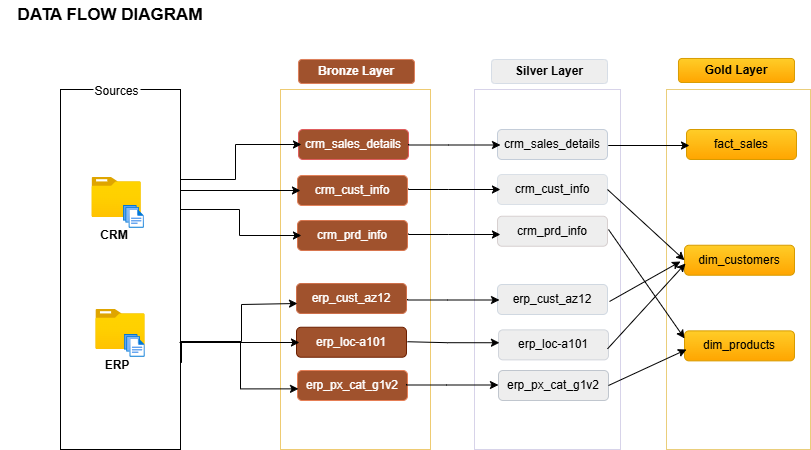

The diagram above was exported from draw.io. Its source (the exported page's mxGraphModel, read from the mxfile embedded in the PNG):
<mxGraphModel dx="872" dy="537" grid="1" gridSize="10" guides="1" tooltips="1" connect="1" arrows="1" fold="1" page="1" pageScale="1" pageWidth="850" pageHeight="1100" math="0" shadow="0">
  <root>
    <mxCell id="0" />
    <mxCell id="1" parent="0" />
    <mxCell id="LuMiwripxXGzidkjyhAo-78" edge="1" parent="1" source="4qDZTU7d3DFIF1qwMEpC-1" style="edgeStyle=orthogonalEdgeStyle;rounded=0;orthogonalLoop=1;jettySize=auto;html=1;exitX=1;exitY=0.25;exitDx=0;exitDy=0;">
      <mxGeometry relative="1" as="geometry">
        <mxPoint x="290" y="175" as="targetPoint" />
      </mxGeometry>
    </mxCell>
    <mxCell id="LuMiwripxXGzidkjyhAo-79" edge="1" parent="1" style="edgeStyle=orthogonalEdgeStyle;rounded=0;orthogonalLoop=1;jettySize=auto;html=1;entryX=0;entryY=0.5;entryDx=0;entryDy=0;">
      <mxGeometry relative="1" as="geometry">
        <Array as="points">
          <mxPoint x="239" y="240" />
          <mxPoint x="239" y="266" />
        </Array>
        <mxPoint x="180" y="240" as="sourcePoint" />
        <mxPoint x="297" y="266" as="targetPoint" />
      </mxGeometry>
    </mxCell>
    <mxCell id="4qDZTU7d3DFIF1qwMEpC-1" parent="1" style="rounded=0;whiteSpace=wrap;html=1;" value="" vertex="1">
      <mxGeometry height="360" width="120" x="60" y="120" as="geometry" />
    </mxCell>
    <mxCell id="LuMiwripxXGzidkjyhAo-1" parent="1" style="rounded=0;whiteSpace=wrap;html=1;strokeColor=none;" value="Sources" vertex="1">
      <mxGeometry height="30" width="47" x="93" y="107" as="geometry" />
    </mxCell>
    <mxCell id="LuMiwripxXGzidkjyhAo-2" parent="1" style="text;html=1;whiteSpace=wrap;strokeColor=none;fillColor=default;align=center;verticalAlign=middle;rounded=0;fontStyle=1;fontSize=17;" value="DATA FLOW DIAGRAM" vertex="1">
      <mxGeometry height="30" width="220" y="31" as="geometry" />
    </mxCell>
    <mxCell id="LuMiwripxXGzidkjyhAo-11" parent="1" style="image;aspect=fixed;html=1;points=[];align=center;fontSize=12;image=img/lib/azure2/general/Folder_Blank.svg;" value="" vertex="1">
      <mxGeometry height="40" width="49.29" x="91.5" y="208" as="geometry" />
    </mxCell>
    <mxCell id="LuMiwripxXGzidkjyhAo-12" parent="1" style="image;aspect=fixed;html=1;points=[];align=center;fontSize=12;image=img/lib/azure2/general/Folder_Blank.svg;" value="" vertex="1">
      <mxGeometry height="40" width="49.29" x="95.36" y="340" as="geometry" />
    </mxCell>
    <mxCell id="LuMiwripxXGzidkjyhAo-13" parent="1" style="image;aspect=fixed;html=1;points=[];align=center;fontSize=12;image=img/lib/azure2/general/Files.svg;" value="" vertex="1">
      <mxGeometry height="22.74" width="20.79" x="123" y="236" as="geometry" />
    </mxCell>
    <mxCell id="LuMiwripxXGzidkjyhAo-14" parent="1" style="image;aspect=fixed;html=1;points=[];align=center;fontSize=12;image=img/lib/azure2/general/Files.svg;" value="" vertex="1">
      <mxGeometry height="22.74" width="20.79" x="123.86" y="365" as="geometry" />
    </mxCell>
    <mxCell id="LuMiwripxXGzidkjyhAo-15" parent="1" style="text;html=1;whiteSpace=wrap;strokeColor=none;fillColor=none;align=center;verticalAlign=middle;rounded=0;" value="&lt;b&gt;CRM&lt;/b&gt;" vertex="1">
      <mxGeometry height="24.26" width="60" x="83.79" y="253.74" as="geometry" />
    </mxCell>
    <mxCell id="LuMiwripxXGzidkjyhAo-16" parent="1" style="text;html=1;whiteSpace=wrap;strokeColor=none;fillColor=none;align=center;verticalAlign=middle;rounded=0;" value="&lt;b&gt;ERP&lt;/b&gt;" vertex="1">
      <mxGeometry height="24.26" width="46" x="94" y="383.74" as="geometry" />
    </mxCell>
    <mxCell id="LuMiwripxXGzidkjyhAo-20" parent="1" style="rounded=1;whiteSpace=wrap;html=1;fillColor=#a0522d;strokeColor=light-dark(#dd7f5a, #fcb99e);fontColor=#ffffff;" value="&lt;b&gt;Bronze Layer&lt;/b&gt;" vertex="1">
      <mxGeometry height="24" width="116" x="298" y="90" as="geometry" />
    </mxCell>
    <mxCell id="LuMiwripxXGzidkjyhAo-21" parent="1" style="rounded=1;whiteSpace=wrap;html=1;fillColor=#eeeeee;strokeColor=light-dark(#d6dde6, #babdc0);" value="&lt;b&gt;Silver Layer&lt;/b&gt;" vertex="1">
      <mxGeometry height="24" width="116" x="491" y="90" as="geometry" />
    </mxCell>
    <mxCell id="LuMiwripxXGzidkjyhAo-22" parent="1" style="rounded=1;whiteSpace=wrap;html=1;fillColor=#ffcd28;strokeColor=#d79b00;gradientColor=#ffa500;" value="&lt;b&gt;Gold Layer&lt;/b&gt;" vertex="1">
      <mxGeometry height="24" width="116" x="678" y="89" as="geometry" />
    </mxCell>
    <mxCell id="LuMiwripxXGzidkjyhAo-23" parent="1" style="rounded=0;whiteSpace=wrap;html=1;strokeColor=light-dark(#d7d3e9, #ededed);" value="" vertex="1">
      <mxGeometry height="360" width="146" x="474" y="120" as="geometry" />
    </mxCell>
    <mxCell id="LuMiwripxXGzidkjyhAo-24" parent="1" style="rounded=0;whiteSpace=wrap;html=1;strokeColor=light-dark(#eace7b, #6d5100);" value="" vertex="1">
      <mxGeometry height="360" width="144" x="666" y="120" as="geometry" />
    </mxCell>
    <mxCell id="LuMiwripxXGzidkjyhAo-26" parent="1" style="rounded=0;whiteSpace=wrap;html=1;strokeColor=light-dark(#eecb72, #996500);" value="" vertex="1">
      <mxGeometry height="360" width="150" x="280" y="120" as="geometry" />
    </mxCell>
    <mxCell id="LuMiwripxXGzidkjyhAo-29" parent="1" style="rounded=1;whiteSpace=wrap;html=1;fillColor=#a0522d;strokeColor=light-dark(#df5d5d, #fcb99e);fontColor=#ffffff;" value="crm_sales_details" vertex="1">
      <mxGeometry height="30" width="110" x="298" y="160" as="geometry" />
    </mxCell>
    <mxCell id="LuMiwripxXGzidkjyhAo-30" parent="1" style="rounded=1;whiteSpace=wrap;html=1;fillColor=#a0522d;strokeColor=light-dark(#d8764f, #fcb99e);fontColor=#ffffff;" value="crm_prd_info" vertex="1">
      <mxGeometry height="30" width="110" x="297" y="251" as="geometry" />
    </mxCell>
    <mxCell id="LuMiwripxXGzidkjyhAo-31" parent="1" style="rounded=1;whiteSpace=wrap;html=1;fillColor=#a0522d;strokeColor=light-dark(#e2815a, #fcb99e);fontColor=#ffffff;" value="crm_cust_info" vertex="1">
      <mxGeometry height="30" width="110" x="297" y="206" as="geometry" />
    </mxCell>
    <mxCell id="LuMiwripxXGzidkjyhAo-32" parent="1" style="rounded=1;whiteSpace=wrap;html=1;fillColor=#a0522d;strokeColor=light-dark(#ce704b, #fcb99e);fontColor=#ffffff;" value="erp_cust_az12" vertex="1">
      <mxGeometry height="30" width="110" x="296" y="314" as="geometry" />
    </mxCell>
    <mxCell id="LuMiwripxXGzidkjyhAo-33" parent="1" style="rounded=1;whiteSpace=wrap;html=1;fillColor=#a0522d;strokeColor=#6D1F00;fontColor=#ffffff;" value="erp_loc-a101" vertex="1">
      <mxGeometry height="30" width="110" x="296" y="357.74" as="geometry" />
    </mxCell>
    <mxCell id="LuMiwripxXGzidkjyhAo-34" parent="1" style="rounded=1;whiteSpace=wrap;html=1;fillColor=#a0522d;strokeColor=light-dark(#e67f56, #fcb99e);fontColor=#ffffff;" value="erp_px_cat_g1v2" vertex="1">
      <mxGeometry height="30" width="110" x="297" y="401" as="geometry" />
    </mxCell>
    <mxCell id="LuMiwripxXGzidkjyhAo-40" edge="1" parent="1" style="edgeStyle=orthogonalEdgeStyle;rounded=0;orthogonalLoop=1;jettySize=auto;html=1;exitX=1;exitY=0.5;exitDx=0;exitDy=0;entryX=0.133;entryY=0.5;entryDx=0;entryDy=0;entryPerimeter=0;">
      <mxGeometry relative="1" as="geometry">
        <mxPoint x="180" y="221" as="sourcePoint" />
        <mxPoint x="299.95000000000005" y="221" as="targetPoint" />
      </mxGeometry>
    </mxCell>
    <mxCell id="LuMiwripxXGzidkjyhAo-41" edge="1" parent="1" style="edgeStyle=orthogonalEdgeStyle;rounded=0;orthogonalLoop=1;jettySize=auto;html=1;exitX=1;exitY=0.5;exitDx=0;exitDy=0;entryX=0.133;entryY=0.5;entryDx=0;entryDy=0;entryPerimeter=0;">
      <mxGeometry relative="1" as="geometry">
        <mxPoint x="179" y="373" as="sourcePoint" />
        <mxPoint x="298.95000000000005" y="373" as="targetPoint" />
      </mxGeometry>
    </mxCell>
    <mxCell id="LuMiwripxXGzidkjyhAo-44" parent="1" style="rounded=1;whiteSpace=wrap;html=1;fillColor=#eeeeee;strokeColor=light-dark(#c4cdd9, #babdc0);" value="crm_sales_details" vertex="1">
      <mxGeometry height="30" width="110" x="497" y="160" as="geometry" />
    </mxCell>
    <mxCell id="LuMiwripxXGzidkjyhAo-45" parent="1" style="rounded=1;whiteSpace=wrap;html=1;fillColor=#eeeeee;strokeColor=light-dark(#dae0e7, #babdc0);" value="crm_cust_info" vertex="1">
      <mxGeometry height="30" width="110" x="497" y="205" as="geometry" />
    </mxCell>
    <mxCell id="LuMiwripxXGzidkjyhAo-46" parent="1" style="rounded=1;whiteSpace=wrap;html=1;fillColor=#eeeeee;strokeColor=light-dark(#d7d0d0, #ededed);" value="crm_prd_info" vertex="1">
      <mxGeometry height="30" width="110" x="497" y="246.74" as="geometry" />
    </mxCell>
    <mxCell id="LuMiwripxXGzidkjyhAo-47" parent="1" style="rounded=1;whiteSpace=wrap;html=1;fillColor=#eeeeee;strokeColor=light-dark(#d0d8e1, #babdc0);" value="erp_cust_az12" vertex="1">
      <mxGeometry height="30" width="110" x="497" y="315" as="geometry" />
    </mxCell>
    <mxCell id="LuMiwripxXGzidkjyhAo-48" parent="1" style="rounded=1;whiteSpace=wrap;html=1;fillColor=#eeeeee;strokeColor=light-dark(#d1d5dc, #babdc0);" value="erp_loc-a101" vertex="1">
      <mxGeometry height="30" width="110" x="498" y="360.37" as="geometry" />
    </mxCell>
    <mxCell id="LuMiwripxXGzidkjyhAo-49" parent="1" style="rounded=1;whiteSpace=wrap;html=1;fillColor=#eeeeee;strokeColor=light-dark(#c0c6ce, #babdc0);" value="erp_px_cat_g1v2" vertex="1">
      <mxGeometry height="30" width="110" x="498" y="401" as="geometry" />
    </mxCell>
    <mxCell id="LuMiwripxXGzidkjyhAo-50" parent="1" style="rounded=1;whiteSpace=wrap;html=1;fillColor=#ffcd28;strokeColor=#d79b00;gradientColor=#ffa500;" value="fact_sales" vertex="1">
      <mxGeometry height="30" width="110" x="686" y="160" as="geometry" />
    </mxCell>
    <mxCell id="LuMiwripxXGzidkjyhAo-51" parent="1" style="rounded=1;whiteSpace=wrap;html=1;fillColor=#ffcd28;strokeColor=#d79b00;gradientColor=#ffa500;" value="dim_customers" vertex="1">
      <mxGeometry height="30" width="110" x="684" y="275.74" as="geometry" />
    </mxCell>
    <mxCell id="LuMiwripxXGzidkjyhAo-52" parent="1" style="rounded=1;whiteSpace=wrap;html=1;fillColor=#ffcd28;strokeColor=#d79b00;gradientColor=#ffa500;" value="dim_products" vertex="1">
      <mxGeometry height="30" width="110" x="684" y="361.37" as="geometry" />
    </mxCell>
    <mxCell id="LuMiwripxXGzidkjyhAo-55" edge="1" parent="1" style="edgeStyle=orthogonalEdgeStyle;rounded=0;orthogonalLoop=1;jettySize=auto;html=1;entryX=0.133;entryY=0.5;entryDx=0;entryDy=0;entryPerimeter=0;">
      <mxGeometry relative="1" as="geometry">
        <Array as="points">
          <mxPoint x="448" y="265" />
          <mxPoint x="448" y="265" />
        </Array>
        <mxPoint x="408" y="264" as="sourcePoint" />
        <mxPoint x="499.95000000000005" y="265" as="targetPoint" />
      </mxGeometry>
    </mxCell>
    <mxCell id="LuMiwripxXGzidkjyhAo-56" edge="1" parent="1" style="edgeStyle=orthogonalEdgeStyle;rounded=0;orthogonalLoop=1;jettySize=auto;html=1;entryX=0.133;entryY=0.5;entryDx=0;entryDy=0;entryPerimeter=0;">
      <mxGeometry relative="1" as="geometry">
        <Array as="points">
          <mxPoint x="448" y="220" />
          <mxPoint x="448" y="220" />
        </Array>
        <mxPoint x="408" y="219" as="sourcePoint" />
        <mxPoint x="499.95000000000005" y="220" as="targetPoint" />
      </mxGeometry>
    </mxCell>
    <mxCell id="LuMiwripxXGzidkjyhAo-57" edge="1" parent="1" style="edgeStyle=orthogonalEdgeStyle;rounded=0;orthogonalLoop=1;jettySize=auto;html=1;entryX=0.133;entryY=0.5;entryDx=0;entryDy=0;entryPerimeter=0;">
      <mxGeometry relative="1" as="geometry">
        <Array as="points">
          <mxPoint x="448.05" y="175.5" />
          <mxPoint x="448.05" y="175.5" />
        </Array>
        <mxPoint x="408.05" y="174.5" as="sourcePoint" />
        <mxPoint x="500.00000000000006" y="175.5" as="targetPoint" />
      </mxGeometry>
    </mxCell>
    <mxCell id="LuMiwripxXGzidkjyhAo-58" edge="1" parent="1" style="edgeStyle=orthogonalEdgeStyle;rounded=0;orthogonalLoop=1;jettySize=auto;html=1;entryX=0.133;entryY=0.5;entryDx=0;entryDy=0;entryPerimeter=0;">
      <mxGeometry relative="1" as="geometry">
        <Array as="points">
          <mxPoint x="447.05" y="330.5" />
          <mxPoint x="447.05" y="330.5" />
        </Array>
        <mxPoint x="407.05" y="329.5" as="sourcePoint" />
        <mxPoint x="499.00000000000006" y="330.5" as="targetPoint" />
      </mxGeometry>
    </mxCell>
    <mxCell id="LuMiwripxXGzidkjyhAo-59" edge="1" parent="1" style="edgeStyle=orthogonalEdgeStyle;rounded=0;orthogonalLoop=1;jettySize=auto;html=1;entryX=0.133;entryY=0.5;entryDx=0;entryDy=0;entryPerimeter=0;">
      <mxGeometry relative="1" as="geometry">
        <Array as="points">
          <mxPoint x="447" y="373.24" />
          <mxPoint x="447" y="373.24" />
        </Array>
        <mxPoint x="407" y="372.24" as="sourcePoint" />
        <mxPoint x="498.95000000000005" y="373.24" as="targetPoint" />
      </mxGeometry>
    </mxCell>
    <mxCell id="LuMiwripxXGzidkjyhAo-60" edge="1" parent="1" style="edgeStyle=orthogonalEdgeStyle;rounded=0;orthogonalLoop=1;jettySize=auto;html=1;entryX=0.133;entryY=0.5;entryDx=0;entryDy=0;entryPerimeter=0;">
      <mxGeometry relative="1" as="geometry">
        <Array as="points">
          <mxPoint x="446" y="415.5" />
          <mxPoint x="446" y="415.5" />
        </Array>
        <mxPoint x="406" y="414.5" as="sourcePoint" />
        <mxPoint x="497.95000000000005" y="415.5" as="targetPoint" />
      </mxGeometry>
    </mxCell>
    <mxCell id="LuMiwripxXGzidkjyhAo-61" edge="1" parent="1" style="edgeStyle=orthogonalEdgeStyle;rounded=0;orthogonalLoop=1;jettySize=auto;html=1;">
      <mxGeometry relative="1" as="geometry">
        <Array as="points">
          <mxPoint x="608" y="175.5" />
        </Array>
        <mxPoint x="628" y="176" as="sourcePoint" />
        <mxPoint x="689" y="176" as="targetPoint" />
      </mxGeometry>
    </mxCell>
    <mxCell id="LuMiwripxXGzidkjyhAo-65" edge="1" parent="1" style="endArrow=classic;html=1;rounded=0;entryX=0;entryY=0.5;entryDx=0;entryDy=0;" target="LuMiwripxXGzidkjyhAo-51" value="">
      <mxGeometry height="50" relative="1" width="50" as="geometry">
        <mxPoint x="607" y="220" as="sourcePoint" />
        <mxPoint x="657" y="170" as="targetPoint" />
      </mxGeometry>
    </mxCell>
    <mxCell id="LuMiwripxXGzidkjyhAo-66" edge="1" parent="1" style="endArrow=classic;html=1;rounded=0;exitX=1;exitY=0.5;exitDx=0;exitDy=0;" value="">
      <mxGeometry height="50" relative="1" width="50" as="geometry">
        <mxPoint x="609" y="332" as="sourcePoint" />
        <mxPoint x="680" y="292" as="targetPoint" />
      </mxGeometry>
    </mxCell>
    <mxCell id="LuMiwripxXGzidkjyhAo-67" edge="1" parent="1" style="endArrow=classic;html=1;rounded=0;exitX=1;exitY=0.5;exitDx=0;exitDy=0;" value="">
      <mxGeometry height="50" relative="1" width="50" as="geometry">
        <mxPoint x="607" y="379.37" as="sourcePoint" />
        <mxPoint x="685" y="294" as="targetPoint" />
      </mxGeometry>
    </mxCell>
    <mxCell id="LuMiwripxXGzidkjyhAo-69" edge="1" parent="1" style="endArrow=classic;html=1;rounded=0;entryX=0;entryY=0.25;entryDx=0;entryDy=0;" target="LuMiwripxXGzidkjyhAo-52" value="">
      <mxGeometry height="50" relative="1" width="50" as="geometry">
        <mxPoint x="608" y="260" as="sourcePoint" />
        <mxPoint x="658" y="210" as="targetPoint" />
      </mxGeometry>
    </mxCell>
    <mxCell id="LuMiwripxXGzidkjyhAo-70" edge="1" parent="1" source="LuMiwripxXGzidkjyhAo-49" style="endArrow=classic;html=1;rounded=0;exitX=1;exitY=0.5;exitDx=0;exitDy=0;" value="">
      <mxGeometry height="50" relative="1" width="50" as="geometry">
        <mxPoint x="636" y="430" as="sourcePoint" />
        <mxPoint x="686" y="380" as="targetPoint" />
      </mxGeometry>
    </mxCell>
    <mxCell id="LuMiwripxXGzidkjyhAo-81" edge="1" parent="1" style="edgeStyle=orthogonalEdgeStyle;rounded=0;orthogonalLoop=1;jettySize=auto;html=1;entryX=0.133;entryY=0.5;entryDx=0;entryDy=0;entryPerimeter=0;">
      <mxGeometry relative="1" as="geometry">
        <mxPoint x="240" y="175" as="sourcePoint" />
        <mxPoint x="300.95000000000005" y="175" as="targetPoint" />
      </mxGeometry>
    </mxCell>
    <mxCell id="LuMiwripxXGzidkjyhAo-83" edge="1" parent="1" style="edgeStyle=orthogonalEdgeStyle;rounded=0;orthogonalLoop=1;jettySize=auto;html=1;entryX=0.133;entryY=0.5;entryDx=0;entryDy=0;entryPerimeter=0;">
      <mxGeometry relative="1" as="geometry">
        <mxPoint x="240" y="266" as="sourcePoint" />
        <mxPoint x="300.95000000000005" y="266" as="targetPoint" />
      </mxGeometry>
    </mxCell>
    <mxCell id="LuMiwripxXGzidkjyhAo-84" edge="1" parent="1" style="edgeStyle=orthogonalEdgeStyle;rounded=0;orthogonalLoop=1;jettySize=auto;html=1;exitX=1;exitY=0.25;exitDx=0;exitDy=0;entryX=0;entryY=0.5;entryDx=0;entryDy=0;">
      <mxGeometry relative="1" as="geometry">
        <Array as="points">
          <mxPoint x="180" y="372" />
          <mxPoint x="241" y="372" />
          <mxPoint x="241" y="335" />
        </Array>
        <mxPoint x="180" y="361" as="sourcePoint" />
        <mxPoint x="297" y="334" as="targetPoint" />
      </mxGeometry>
    </mxCell>
    <mxCell id="LuMiwripxXGzidkjyhAo-86" edge="1" parent="1" style="edgeStyle=orthogonalEdgeStyle;rounded=0;orthogonalLoop=1;jettySize=auto;html=1;entryX=0;entryY=0.5;entryDx=0;entryDy=0;jumpStyle=gap;">
      <mxGeometry relative="1" as="geometry">
        <Array as="points">
          <mxPoint x="181" y="373" />
          <mxPoint x="240" y="373" />
          <mxPoint x="240" y="419" />
        </Array>
        <mxPoint x="181" y="393.37" as="sourcePoint" />
        <mxPoint x="298" y="419.37" as="targetPoint" />
      </mxGeometry>
    </mxCell>
  </root>
</mxGraphModel>